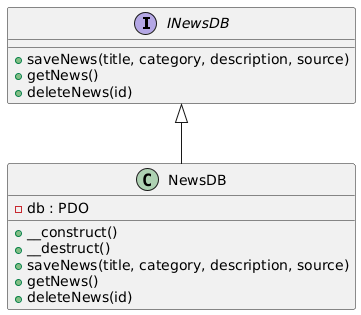

The diagram above was rendered by PlantUML. Its source (embedded in the PNG):
@startuml
interface INewsDB {
    +saveNews(title, category, description, source)
    +getNews()
    +deleteNews(id)
}

class NewsDB {
    -db : PDO
    +__construct()
    +__destruct()
    +saveNews(title, category, description, source)
    +getNews()
    +deleteNews(id)
}

INewsDB <|-- NewsDB
@enduml